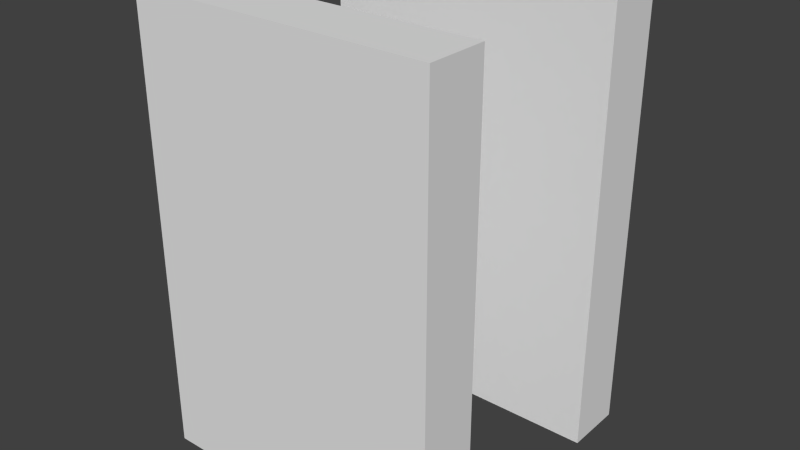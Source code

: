 # Source: mur_deux_opposes.blend  (saved by Blender 2.61.0; exported with 4.5.12 LTS)
import bpy
from mathutils import Matrix  # noqa: F401  (used for matrix-valued properties, if any)

bpy.ops.wm.read_factory_settings(use_empty=True)
scene = bpy.context.scene
scene.name = 'Scene'

# ---- collections
col_collection_1 = bpy.data.collections.new('Collection 1'); scene.collection.children.link(col_collection_1)

# ---- materials (node trees are filled in below, after node groups)
mat_material = bpy.data.materials.new('Material')
mat_material.alpha_threshold = 0.0
mat_material.use_transparent_shadow = False
mat_material.roughness = 0.5
mat_material.line_color = (0.0, 0.0, 0.0, 1.0)

# ---- material node trees

# ---- world
world_world = bpy.data.worlds.new('World'); scene.world = world_world
world_world.color = (0.05088, 0.05088, 0.05088)
world_world.use_sun_shadow = False
world_world.sun_shadow_jitter_overblur = 0.0
world_world.cycles.sampling_method = 'MANUAL'
world_world.cycles.sample_map_resolution = 256

# ---- meshes
me_cube = bpy.data.meshes.new('Cube')
me_cube.from_pydata([(-1.0, -1.0, 1.0), (1.0, -1.0, 1.0), (-1.0, -1.0, -1.0), (1.0, -1.0, -1.0), (-1.0, -0.6, 1.0), (1.0, -0.6, 1.0), (-1.0, -0.6, -1.0), (1.0, -0.6, -1.0), (-1.0, 0.6, -1.0), (1.0, 0.6, -1.0), (-1.0, 0.6, 1.0), (1.0, 0.6, 1.0), (-1.0, 1.0, -1.0), (1.0, 1.0, -1.0), (-1.0, 1.0, 1.0), (1.0, 1.0, 1.0)], [], [(0, 2, 3, 1), (0, 4, 6, 2), (5, 1, 3, 7), (4, 0, 1, 5), (7, 3, 2, 6), (4, 5, 7, 6), (11, 10, 8, 9), (8, 12, 13, 9), (11, 15, 14, 10), (10, 14, 12, 8), (15, 11, 9, 13), (15, 13, 12, 14)])
_uv = me_cube.uv_layers.new(name='UVMap')
_uv.uv.foreach_set('vector', [5.96e-08, 1.0, 0.0, 2.384e-07, 1.0, 0.0, 1.0, 1.0, 0.0, 0.0, 1.0, 0.0, 1.0, 1.0, 0.0, 1.0, 0.0, 0.0, 1.0, 0.0, 1.0, 1.0, 0.0, 1.0, 0.0, 0.0, 1.0, 0.0, 1.0, 1.0, 0.0, 1.0, 0.0, 0.0, 1.0, 0.0, 1.0, 1.0, 0.0, 1.0, 0.0, 0.0, 1.0, 0.0, 1.0, 1.0, 0.0, 1.0, 0.0, 0.0, 1.0, 0.0, 1.0, 1.0, 0.0, 1.0, 0.0, 0.0, 1.0, 0.0, 1.0, 1.0, 0.0, 1.0, 0.0, 0.0, 1.0, 0.0, 1.0, 1.0, 0.0, 1.0, 0.0, 0.0, 1.0, 0.0, 1.0, 1.0, 0.0, 1.0, 0.0, 0.0, 1.0, 0.0, 1.0, 1.0, 0.0, 1.0, 5.96e-08, 1.0, 0.0, 2.384e-07, 1.0, 0.0, 1.0, 1.0])
me_cube.materials.append(mat_material)
me_cube.use_remesh_preserve_volume = False
me_cube.use_remesh_preserve_attributes = False
me_cube.use_mirror_vertex_groups = False
me_cube.update()

# ---- objects
ob_cube = bpy.data.objects.new('Cube', me_cube)

# ---- transforms, parenting, visibility, modifiers, constraints
ob_cube.location = (0.0, 0.0, 0.0)
ob_cube.scale = (1.0, 1.0, 1.5)
ob_cube.lock_rotations_4d = False
ob_cube.empty_display_type = 'ARROWS'
ob_cube.lineart.crease_threshold = 0.0

# ---- collection membership
col_collection_1.objects.link(ob_cube)

# ---- scene / render settings (as saved in the file)
scene.frame_start = 1; scene.frame_end = 250; scene.frame_set(15)
scene.render.engine = 'BLENDER_EEVEE_NEXT'
scene.render.image_settings.color_mode = 'RGB'
scene.render.image_settings.compression = 90
scene.render.resolution_percentage = 50
scene.render.dither_intensity = 0.0
scene.render.bake_margin = 2
scene.render.bake_bias = 0.0
scene.cycles.use_denoising = False
scene.cycles.samples = 10
scene.cycles.sampling_pattern = 'TABULATED_SOBOL'
scene.cycles.light_sampling_threshold = 0.0
scene.cycles.use_adaptive_sampling = False
scene.cycles.use_light_tree = False
scene.cycles.blur_glossy = 0.0
scene.cycles.volume_bounces = 1
scene.cycles.pixel_filter_type = 'GAUSSIAN'
scene.cycles.sample_clamp_indirect = 0.0
scene.view_settings.view_transform = 'Standard'
bpy.context.view_layer.update()

# ---- added for rendering (the .blend has no active camera and no usable light): camera, sun
cam_auto = bpy.data.cameras.new('AutoCamera')
cam_auto.lens = 50.0
cam_auto.sensor_width = 36.0
cam_auto.clip_end = 1000.0
ob_auto_camera = bpy.data.objects.new('AutoCamera', cam_auto)
scene.collection.objects.link(ob_auto_camera)
ob_auto_camera.location = (3.8148, -4.57776, 3.05184)
ob_auto_camera.rotation_euler = (1.09748, -7.21219e-08, 0.694738)
scene.camera = ob_auto_camera
light_auto_sun = bpy.data.lights.new('AutoSun', 'SUN')
light_auto_sun.energy = 3.0
light_auto_sun.angle = 0.0523599
ob_auto_sun = bpy.data.objects.new('AutoSun', light_auto_sun)
scene.collection.objects.link(ob_auto_sun)
ob_auto_sun.rotation_euler = (0.872665, 0.174533, 0.523599)
bpy.context.view_layer.update()
